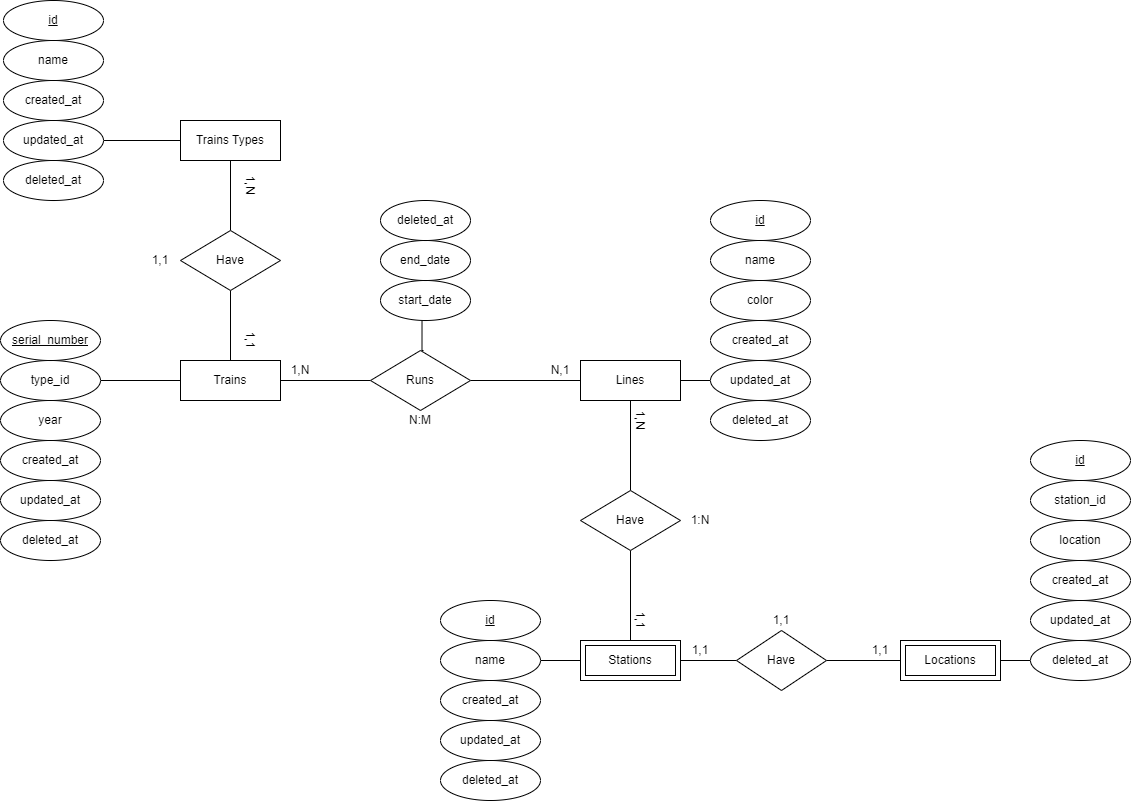

The diagram above was exported from draw.io. Its source (the exported page's mxGraphModel, read from the mxfile embedded in the PNG):
<mxGraphModel dx="2261" dy="2053" grid="1" gridSize="10" guides="1" tooltips="1" connect="1" arrows="1" fold="1" page="1" pageScale="1" pageWidth="827" pageHeight="1169" math="0" shadow="0">
  <root>
    <mxCell id="0" />
    <mxCell id="1" parent="0" />
    <mxCell id="r812NtlvMPiRMAVlbHMb-9" style="edgeStyle=orthogonalEdgeStyle;rounded=0;orthogonalLoop=1;jettySize=auto;html=1;entryX=1;entryY=0.5;entryDx=0;entryDy=0;endArrow=none;endFill=0;" parent="1" source="r812NtlvMPiRMAVlbHMb-4" target="r812NtlvMPiRMAVlbHMb-5" edge="1">
      <mxGeometry relative="1" as="geometry" />
    </mxCell>
    <mxCell id="r812NtlvMPiRMAVlbHMb-22" style="edgeStyle=orthogonalEdgeStyle;rounded=0;orthogonalLoop=1;jettySize=auto;html=1;entryX=0;entryY=0.5;entryDx=0;entryDy=0;endArrow=none;endFill=0;" parent="1" source="r812NtlvMPiRMAVlbHMb-4" target="r812NtlvMPiRMAVlbHMb-12" edge="1">
      <mxGeometry relative="1" as="geometry" />
    </mxCell>
    <mxCell id="r812NtlvMPiRMAVlbHMb-4" value="Trains" style="whiteSpace=wrap;html=1;align=center;" parent="1" vertex="1">
      <mxGeometry x="40" y="320" width="100" height="40" as="geometry" />
    </mxCell>
    <mxCell id="r812NtlvMPiRMAVlbHMb-5" value="type_id" style="ellipse;whiteSpace=wrap;html=1;align=center;" parent="1" vertex="1">
      <mxGeometry x="-140" y="320" width="100" height="40" as="geometry" />
    </mxCell>
    <mxCell id="r812NtlvMPiRMAVlbHMb-6" value="serial_number" style="ellipse;whiteSpace=wrap;html=1;align=center;fontStyle=4;" parent="1" vertex="1">
      <mxGeometry x="-140" y="280" width="100" height="40" as="geometry" />
    </mxCell>
    <mxCell id="r812NtlvMPiRMAVlbHMb-10" value="year" style="ellipse;whiteSpace=wrap;html=1;align=center;" parent="1" vertex="1">
      <mxGeometry x="-140" y="360" width="100" height="40" as="geometry" />
    </mxCell>
    <mxCell id="r812NtlvMPiRMAVlbHMb-38" style="edgeStyle=orthogonalEdgeStyle;rounded=0;orthogonalLoop=1;jettySize=auto;html=1;entryX=0.5;entryY=0;entryDx=0;entryDy=0;endArrow=none;endFill=0;" parent="1" source="r812NtlvMPiRMAVlbHMb-11" target="r812NtlvMPiRMAVlbHMb-37" edge="1">
      <mxGeometry relative="1" as="geometry" />
    </mxCell>
    <mxCell id="r812NtlvMPiRMAVlbHMb-40" style="edgeStyle=orthogonalEdgeStyle;rounded=0;orthogonalLoop=1;jettySize=auto;html=1;entryX=0;entryY=0.5;entryDx=0;entryDy=0;endArrow=none;endFill=0;" parent="1" source="r812NtlvMPiRMAVlbHMb-11" target="r812NtlvMPiRMAVlbHMb-17" edge="1">
      <mxGeometry relative="1" as="geometry" />
    </mxCell>
    <mxCell id="r812NtlvMPiRMAVlbHMb-11" value="Lines" style="whiteSpace=wrap;html=1;align=center;" parent="1" vertex="1">
      <mxGeometry x="440" y="320" width="100" height="40" as="geometry" />
    </mxCell>
    <mxCell id="r812NtlvMPiRMAVlbHMb-21" style="edgeStyle=orthogonalEdgeStyle;rounded=0;orthogonalLoop=1;jettySize=auto;html=1;entryX=0;entryY=0.5;entryDx=0;entryDy=0;endArrow=none;endFill=0;" parent="1" source="r812NtlvMPiRMAVlbHMb-12" target="r812NtlvMPiRMAVlbHMb-11" edge="1">
      <mxGeometry relative="1" as="geometry" />
    </mxCell>
    <mxCell id="r812NtlvMPiRMAVlbHMb-26" style="edgeStyle=orthogonalEdgeStyle;rounded=0;orthogonalLoop=1;jettySize=auto;html=1;entryX=0.428;entryY=0.974;entryDx=0;entryDy=0;entryPerimeter=0;endArrow=none;endFill=0;" parent="1" edge="1">
      <mxGeometry relative="1" as="geometry">
        <mxPoint x="283" y="310" as="sourcePoint" />
        <mxPoint x="281.52" y="278.96000000000004" as="targetPoint" />
      </mxGeometry>
    </mxCell>
    <mxCell id="r812NtlvMPiRMAVlbHMb-12" value="Runs" style="shape=rhombus;perimeter=rhombusPerimeter;whiteSpace=wrap;html=1;align=center;" parent="1" vertex="1">
      <mxGeometry x="230" y="310" width="100" height="60" as="geometry" />
    </mxCell>
    <mxCell id="r812NtlvMPiRMAVlbHMb-13" value="id" style="ellipse;whiteSpace=wrap;html=1;align=center;fontStyle=4;" parent="1" vertex="1">
      <mxGeometry x="570" y="160" width="100" height="40" as="geometry" />
    </mxCell>
    <mxCell id="r812NtlvMPiRMAVlbHMb-14" value="name" style="ellipse;whiteSpace=wrap;html=1;align=center;" parent="1" vertex="1">
      <mxGeometry x="570" y="200" width="100" height="40" as="geometry" />
    </mxCell>
    <mxCell id="r812NtlvMPiRMAVlbHMb-15" value="color" style="ellipse;whiteSpace=wrap;html=1;align=center;" parent="1" vertex="1">
      <mxGeometry x="570" y="240" width="100" height="40" as="geometry" />
    </mxCell>
    <mxCell id="r812NtlvMPiRMAVlbHMb-16" value="created_at" style="ellipse;whiteSpace=wrap;html=1;align=center;" parent="1" vertex="1">
      <mxGeometry x="570" y="280" width="100" height="40" as="geometry" />
    </mxCell>
    <mxCell id="r812NtlvMPiRMAVlbHMb-17" value="updated_at" style="ellipse;whiteSpace=wrap;html=1;align=center;" parent="1" vertex="1">
      <mxGeometry x="570" y="320" width="100" height="40" as="geometry" />
    </mxCell>
    <mxCell id="r812NtlvMPiRMAVlbHMb-19" value="start_date" style="ellipse;whiteSpace=wrap;html=1;align=center;" parent="1" vertex="1">
      <mxGeometry x="240" y="240" width="90" height="40" as="geometry" />
    </mxCell>
    <mxCell id="r812NtlvMPiRMAVlbHMb-23" value="1,N" style="text;html=1;strokeColor=none;fillColor=none;align=center;verticalAlign=middle;whiteSpace=wrap;rounded=0;" parent="1" vertex="1">
      <mxGeometry x="140" y="320" width="40" height="20" as="geometry" />
    </mxCell>
    <mxCell id="r812NtlvMPiRMAVlbHMb-24" value="N,1" style="text;html=1;strokeColor=none;fillColor=none;align=center;verticalAlign=middle;whiteSpace=wrap;rounded=0;" parent="1" vertex="1">
      <mxGeometry x="400" y="320" width="40" height="20" as="geometry" />
    </mxCell>
    <mxCell id="r812NtlvMPiRMAVlbHMb-25" value="N:M" style="text;html=1;strokeColor=none;fillColor=none;align=center;verticalAlign=middle;whiteSpace=wrap;rounded=0;" parent="1" vertex="1">
      <mxGeometry x="260" y="370" width="40" height="20" as="geometry" />
    </mxCell>
    <mxCell id="r812NtlvMPiRMAVlbHMb-27" value="end_date" style="ellipse;whiteSpace=wrap;html=1;align=center;" parent="1" vertex="1">
      <mxGeometry x="240" y="200" width="90" height="40" as="geometry" />
    </mxCell>
    <mxCell id="r812NtlvMPiRMAVlbHMb-28" value="created_at" style="ellipse;whiteSpace=wrap;html=1;align=center;" parent="1" vertex="1">
      <mxGeometry x="-140" y="400" width="100" height="40" as="geometry" />
    </mxCell>
    <mxCell id="r812NtlvMPiRMAVlbHMb-29" value="updated_at" style="ellipse;whiteSpace=wrap;html=1;align=center;" parent="1" vertex="1">
      <mxGeometry x="-140" y="440" width="100" height="40" as="geometry" />
    </mxCell>
    <mxCell id="r812NtlvMPiRMAVlbHMb-34" style="edgeStyle=orthogonalEdgeStyle;rounded=0;orthogonalLoop=1;jettySize=auto;html=1;entryX=1;entryY=0.5;entryDx=0;entryDy=0;endArrow=none;endFill=0;" parent="1" source="r812NtlvMPiRMAVlbHMb-30" target="r812NtlvMPiRMAVlbHMb-33" edge="1">
      <mxGeometry relative="1" as="geometry" />
    </mxCell>
    <mxCell id="r812NtlvMPiRMAVlbHMb-45" style="edgeStyle=orthogonalEdgeStyle;rounded=0;orthogonalLoop=1;jettySize=auto;html=1;entryX=0;entryY=0.5;entryDx=0;entryDy=0;endArrow=none;endFill=0;" parent="1" source="r812NtlvMPiRMAVlbHMb-30" target="r812NtlvMPiRMAVlbHMb-44" edge="1">
      <mxGeometry relative="1" as="geometry" />
    </mxCell>
    <mxCell id="r812NtlvMPiRMAVlbHMb-30" value="Stations" style="shape=ext;margin=3;double=1;whiteSpace=wrap;html=1;align=center;" parent="1" vertex="1">
      <mxGeometry x="440" y="600" width="100" height="40" as="geometry" />
    </mxCell>
    <mxCell id="r812NtlvMPiRMAVlbHMb-31" value="id" style="ellipse;whiteSpace=wrap;html=1;align=center;fontStyle=4;" parent="1" vertex="1">
      <mxGeometry x="300" y="560" width="100" height="40" as="geometry" />
    </mxCell>
    <mxCell id="r812NtlvMPiRMAVlbHMb-63" style="edgeStyle=orthogonalEdgeStyle;rounded=0;orthogonalLoop=1;jettySize=auto;html=1;endArrow=none;endFill=0;" parent="1" source="r812NtlvMPiRMAVlbHMb-32" target="r812NtlvMPiRMAVlbHMb-62" edge="1">
      <mxGeometry relative="1" as="geometry" />
    </mxCell>
    <mxCell id="r812NtlvMPiRMAVlbHMb-32" value="Locations" style="shape=ext;margin=3;double=1;whiteSpace=wrap;html=1;align=center;" parent="1" vertex="1">
      <mxGeometry x="760" y="600" width="100" height="40" as="geometry" />
    </mxCell>
    <mxCell id="r812NtlvMPiRMAVlbHMb-33" value="name" style="ellipse;whiteSpace=wrap;html=1;align=center;" parent="1" vertex="1">
      <mxGeometry x="300" y="600" width="100" height="40" as="geometry" />
    </mxCell>
    <mxCell id="r812NtlvMPiRMAVlbHMb-35" value="created_at" style="ellipse;whiteSpace=wrap;html=1;align=center;" parent="1" vertex="1">
      <mxGeometry x="300" y="640" width="100" height="40" as="geometry" />
    </mxCell>
    <mxCell id="r812NtlvMPiRMAVlbHMb-36" value="updated_at" style="ellipse;whiteSpace=wrap;html=1;align=center;" parent="1" vertex="1">
      <mxGeometry x="300" y="680" width="100" height="40" as="geometry" />
    </mxCell>
    <mxCell id="r812NtlvMPiRMAVlbHMb-39" style="edgeStyle=orthogonalEdgeStyle;rounded=0;orthogonalLoop=1;jettySize=auto;html=1;entryX=0.5;entryY=0;entryDx=0;entryDy=0;endArrow=none;endFill=0;" parent="1" source="r812NtlvMPiRMAVlbHMb-37" target="r812NtlvMPiRMAVlbHMb-30" edge="1">
      <mxGeometry relative="1" as="geometry" />
    </mxCell>
    <mxCell id="r812NtlvMPiRMAVlbHMb-37" value="Have" style="shape=rhombus;perimeter=rhombusPerimeter;whiteSpace=wrap;html=1;align=center;" parent="1" vertex="1">
      <mxGeometry x="440" y="450" width="100" height="60" as="geometry" />
    </mxCell>
    <mxCell id="r812NtlvMPiRMAVlbHMb-41" value="1:N" style="text;html=1;strokeColor=none;fillColor=none;align=center;verticalAlign=middle;whiteSpace=wrap;rounded=0;" parent="1" vertex="1">
      <mxGeometry x="540" y="470" width="40" height="20" as="geometry" />
    </mxCell>
    <mxCell id="r812NtlvMPiRMAVlbHMb-42" value="1,N" style="text;html=1;strokeColor=none;fillColor=none;align=center;verticalAlign=middle;whiteSpace=wrap;rounded=0;rotation=90;" parent="1" vertex="1">
      <mxGeometry x="480" y="370" width="40" height="20" as="geometry" />
    </mxCell>
    <mxCell id="r812NtlvMPiRMAVlbHMb-43" value="1,1" style="text;html=1;strokeColor=none;fillColor=none;align=center;verticalAlign=middle;whiteSpace=wrap;rounded=0;rotation=90;" parent="1" vertex="1">
      <mxGeometry x="480" y="570" width="40" height="20" as="geometry" />
    </mxCell>
    <mxCell id="r812NtlvMPiRMAVlbHMb-46" style="edgeStyle=orthogonalEdgeStyle;rounded=0;orthogonalLoop=1;jettySize=auto;html=1;entryX=0;entryY=0.5;entryDx=0;entryDy=0;endArrow=none;endFill=0;" parent="1" source="r812NtlvMPiRMAVlbHMb-44" target="r812NtlvMPiRMAVlbHMb-32" edge="1">
      <mxGeometry relative="1" as="geometry" />
    </mxCell>
    <mxCell id="r812NtlvMPiRMAVlbHMb-44" value="Have" style="shape=rhombus;perimeter=rhombusPerimeter;whiteSpace=wrap;html=1;align=center;" parent="1" vertex="1">
      <mxGeometry x="596" y="590" width="90" height="60" as="geometry" />
    </mxCell>
    <mxCell id="r812NtlvMPiRMAVlbHMb-53" value="deleted_at" style="ellipse;whiteSpace=wrap;html=1;align=center;" parent="1" vertex="1">
      <mxGeometry x="-140" y="480" width="100" height="40" as="geometry" />
    </mxCell>
    <mxCell id="r812NtlvMPiRMAVlbHMb-54" value="deleted_at" style="ellipse;whiteSpace=wrap;html=1;align=center;" parent="1" vertex="1">
      <mxGeometry x="300" y="720" width="100" height="40" as="geometry" />
    </mxCell>
    <mxCell id="r812NtlvMPiRMAVlbHMb-55" value="deleted_at" style="ellipse;whiteSpace=wrap;html=1;align=center;" parent="1" vertex="1">
      <mxGeometry x="570" y="360" width="100" height="40" as="geometry" />
    </mxCell>
    <mxCell id="r812NtlvMPiRMAVlbHMb-57" value="id" style="ellipse;whiteSpace=wrap;html=1;align=center;fontStyle=4;" parent="1" vertex="1">
      <mxGeometry x="890" y="400" width="100" height="40" as="geometry" />
    </mxCell>
    <mxCell id="r812NtlvMPiRMAVlbHMb-58" value="station_id" style="ellipse;whiteSpace=wrap;html=1;align=center;" parent="1" vertex="1">
      <mxGeometry x="890" y="440" width="100" height="40" as="geometry" />
    </mxCell>
    <mxCell id="r812NtlvMPiRMAVlbHMb-59" value="location" style="ellipse;whiteSpace=wrap;html=1;align=center;" parent="1" vertex="1">
      <mxGeometry x="890" y="480" width="100" height="40" as="geometry" />
    </mxCell>
    <mxCell id="r812NtlvMPiRMAVlbHMb-60" value="created_at" style="ellipse;whiteSpace=wrap;html=1;align=center;" parent="1" vertex="1">
      <mxGeometry x="890" y="520" width="100" height="40" as="geometry" />
    </mxCell>
    <mxCell id="r812NtlvMPiRMAVlbHMb-61" value="updated_at" style="ellipse;whiteSpace=wrap;html=1;align=center;" parent="1" vertex="1">
      <mxGeometry x="890" y="560" width="100" height="40" as="geometry" />
    </mxCell>
    <mxCell id="r812NtlvMPiRMAVlbHMb-62" value="deleted_at" style="ellipse;whiteSpace=wrap;html=1;align=center;" parent="1" vertex="1">
      <mxGeometry x="890" y="600" width="100" height="40" as="geometry" />
    </mxCell>
    <mxCell id="r812NtlvMPiRMAVlbHMb-64" value="1,1" style="text;html=1;strokeColor=none;fillColor=none;align=center;verticalAlign=middle;whiteSpace=wrap;rounded=0;" parent="1" vertex="1">
      <mxGeometry x="540" y="600" width="40" height="20" as="geometry" />
    </mxCell>
    <mxCell id="r812NtlvMPiRMAVlbHMb-65" value="1,1" style="text;html=1;strokeColor=none;fillColor=none;align=center;verticalAlign=middle;whiteSpace=wrap;rounded=0;" parent="1" vertex="1">
      <mxGeometry x="621" y="570" width="40" height="20" as="geometry" />
    </mxCell>
    <mxCell id="r812NtlvMPiRMAVlbHMb-66" value="1,1" style="text;html=1;strokeColor=none;fillColor=none;align=center;verticalAlign=middle;whiteSpace=wrap;rounded=0;" parent="1" vertex="1">
      <mxGeometry x="720" y="600" width="40" height="20" as="geometry" />
    </mxCell>
    <mxCell id="r812NtlvMPiRMAVlbHMb-84" value="deleted_at" style="ellipse;whiteSpace=wrap;html=1;align=center;" parent="1" vertex="1">
      <mxGeometry x="240" y="160" width="90" height="40" as="geometry" />
    </mxCell>
    <mxCell id="FgZW5gYh53v1Wyp1H8NT-6" style="edgeStyle=orthogonalEdgeStyle;rounded=0;orthogonalLoop=1;jettySize=auto;html=1;entryX=0.5;entryY=0;entryDx=0;entryDy=0;endArrow=none;endFill=0;" parent="1" source="FgZW5gYh53v1Wyp1H8NT-1" target="FgZW5gYh53v1Wyp1H8NT-5" edge="1">
      <mxGeometry relative="1" as="geometry" />
    </mxCell>
    <mxCell id="FgZW5gYh53v1Wyp1H8NT-14" style="edgeStyle=orthogonalEdgeStyle;rounded=0;orthogonalLoop=1;jettySize=auto;html=1;entryX=1;entryY=0.5;entryDx=0;entryDy=0;endArrow=none;endFill=0;" parent="1" source="FgZW5gYh53v1Wyp1H8NT-1" target="FgZW5gYh53v1Wyp1H8NT-12" edge="1">
      <mxGeometry relative="1" as="geometry" />
    </mxCell>
    <mxCell id="FgZW5gYh53v1Wyp1H8NT-1" value="Trains Types" style="whiteSpace=wrap;html=1;align=center;" parent="1" vertex="1">
      <mxGeometry x="40" y="80" width="100" height="40" as="geometry" />
    </mxCell>
    <mxCell id="FgZW5gYh53v1Wyp1H8NT-2" value="id" style="ellipse;whiteSpace=wrap;html=1;align=center;fontStyle=4;" parent="1" vertex="1">
      <mxGeometry x="-137" y="-40" width="100" height="40" as="geometry" />
    </mxCell>
    <mxCell id="FgZW5gYh53v1Wyp1H8NT-3" value="name" style="ellipse;whiteSpace=wrap;html=1;align=center;" parent="1" vertex="1">
      <mxGeometry x="-137" width="100" height="40" as="geometry" />
    </mxCell>
    <mxCell id="FgZW5gYh53v1Wyp1H8NT-7" style="edgeStyle=orthogonalEdgeStyle;rounded=0;orthogonalLoop=1;jettySize=auto;html=1;entryX=0.5;entryY=0;entryDx=0;entryDy=0;endArrow=none;endFill=0;" parent="1" source="FgZW5gYh53v1Wyp1H8NT-5" target="r812NtlvMPiRMAVlbHMb-4" edge="1">
      <mxGeometry relative="1" as="geometry" />
    </mxCell>
    <mxCell id="FgZW5gYh53v1Wyp1H8NT-5" value="Have" style="shape=rhombus;perimeter=rhombusPerimeter;whiteSpace=wrap;html=1;align=center;" parent="1" vertex="1">
      <mxGeometry x="40" y="190" width="100" height="60" as="geometry" />
    </mxCell>
    <mxCell id="FgZW5gYh53v1Wyp1H8NT-8" value="1,N" style="text;html=1;strokeColor=none;fillColor=none;align=center;verticalAlign=middle;whiteSpace=wrap;rounded=0;rotation=90;" parent="1" vertex="1">
      <mxGeometry x="90" y="130" width="40" height="30" as="geometry" />
    </mxCell>
    <mxCell id="FgZW5gYh53v1Wyp1H8NT-9" value="1,1" style="text;html=1;strokeColor=none;fillColor=none;align=center;verticalAlign=middle;whiteSpace=wrap;rounded=0;rotation=90;" parent="1" vertex="1">
      <mxGeometry x="90" y="285" width="40" height="30" as="geometry" />
    </mxCell>
    <mxCell id="FgZW5gYh53v1Wyp1H8NT-10" value="1,1" style="text;html=1;strokeColor=none;fillColor=none;align=center;verticalAlign=middle;whiteSpace=wrap;rounded=0;rotation=0;" parent="1" vertex="1">
      <mxGeometry y="205" width="40" height="30" as="geometry" />
    </mxCell>
    <mxCell id="FgZW5gYh53v1Wyp1H8NT-11" value="created_at" style="ellipse;whiteSpace=wrap;html=1;align=center;" parent="1" vertex="1">
      <mxGeometry x="-137" y="40" width="100" height="40" as="geometry" />
    </mxCell>
    <mxCell id="FgZW5gYh53v1Wyp1H8NT-12" value="updated_at" style="ellipse;whiteSpace=wrap;html=1;align=center;" parent="1" vertex="1">
      <mxGeometry x="-137" y="80" width="100" height="40" as="geometry" />
    </mxCell>
    <mxCell id="FgZW5gYh53v1Wyp1H8NT-13" value="deleted_at" style="ellipse;whiteSpace=wrap;html=1;align=center;" parent="1" vertex="1">
      <mxGeometry x="-137" y="120" width="100" height="40" as="geometry" />
    </mxCell>
  </root>
</mxGraphModel>